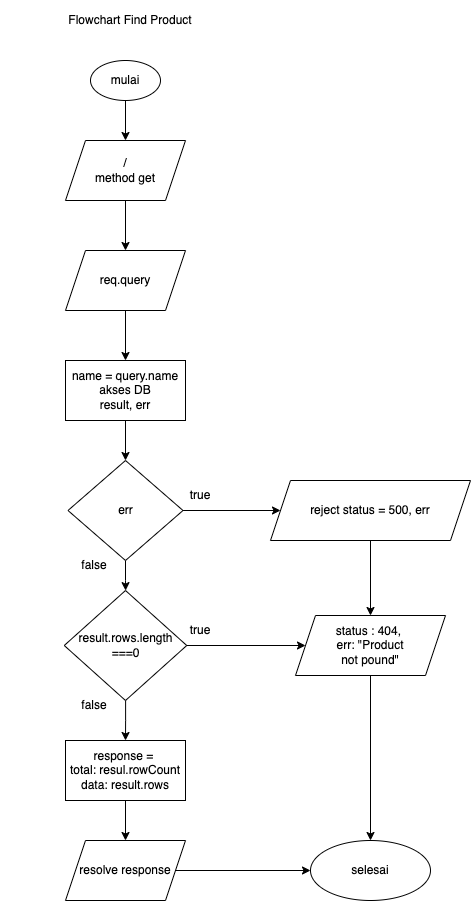

The diagram above was exported from draw.io. Its source (the exported page's mxGraphModel, read from the mxfile embedded in the PNG):
<mxGraphModel dx="1019" dy="423" grid="1" gridSize="10" guides="1" tooltips="1" connect="1" arrows="1" fold="1" page="1" pageScale="1" pageWidth="850" pageHeight="1100" math="0" shadow="0">
  <root>
    <mxCell id="0" />
    <mxCell id="1" parent="0" />
    <mxCell id="knor8k65Dr8bGTs9WHyW-1" value="Flowchart Find Product" style="text;html=1;strokeColor=none;fillColor=none;align=center;verticalAlign=middle;whiteSpace=wrap;rounded=0;" parent="1" vertex="1">
      <mxGeometry x="80" y="20" width="260" height="40" as="geometry" />
    </mxCell>
    <mxCell id="z7LQKhY1bfv_4k3Sa9yk-2" value="" style="edgeStyle=orthogonalEdgeStyle;rounded=0;orthogonalLoop=1;jettySize=auto;html=1;" parent="1" source="knor8k65Dr8bGTs9WHyW-2" target="z7LQKhY1bfv_4k3Sa9yk-1" edge="1">
      <mxGeometry relative="1" as="geometry" />
    </mxCell>
    <mxCell id="knor8k65Dr8bGTs9WHyW-2" value="mulai" style="ellipse;whiteSpace=wrap;html=1;" parent="1" vertex="1">
      <mxGeometry x="170" y="80" width="70" height="40" as="geometry" />
    </mxCell>
    <mxCell id="PMx_y-_lqA1M3RhVppY9-4" value="" style="edgeStyle=orthogonalEdgeStyle;rounded=0;orthogonalLoop=1;jettySize=auto;html=1;" parent="1" source="z7LQKhY1bfv_4k3Sa9yk-1" target="PMx_y-_lqA1M3RhVppY9-3" edge="1">
      <mxGeometry relative="1" as="geometry" />
    </mxCell>
    <mxCell id="z7LQKhY1bfv_4k3Sa9yk-1" value="&lt;span&gt;/&lt;/span&gt;&lt;br&gt;&lt;span&gt;method get&lt;/span&gt;" style="shape=parallelogram;perimeter=parallelogramPerimeter;whiteSpace=wrap;html=1;fixedSize=1;" parent="1" vertex="1">
      <mxGeometry x="145" y="160" width="120" height="60" as="geometry" />
    </mxCell>
    <mxCell id="q4qjK9TlJO6TOrNnuWo8-2" value="" style="edgeStyle=orthogonalEdgeStyle;rounded=0;orthogonalLoop=1;jettySize=auto;html=1;" parent="1" source="PMx_y-_lqA1M3RhVppY9-3" target="q4qjK9TlJO6TOrNnuWo8-1" edge="1">
      <mxGeometry relative="1" as="geometry" />
    </mxCell>
    <mxCell id="PMx_y-_lqA1M3RhVppY9-3" value="req.query" style="shape=parallelogram;perimeter=parallelogramPerimeter;whiteSpace=wrap;html=1;fixedSize=1;" parent="1" vertex="1">
      <mxGeometry x="145" y="270" width="120" height="60" as="geometry" />
    </mxCell>
    <mxCell id="5v6iVPSfGsMgY904cwLL-4" value="" style="edgeStyle=orthogonalEdgeStyle;rounded=0;orthogonalLoop=1;jettySize=auto;html=1;" parent="1" source="q4qjK9TlJO6TOrNnuWo8-1" target="5v6iVPSfGsMgY904cwLL-3" edge="1">
      <mxGeometry relative="1" as="geometry" />
    </mxCell>
    <mxCell id="q4qjK9TlJO6TOrNnuWo8-1" value="name = query.name&lt;br&gt;akses DB&lt;br&gt;result, err" style="whiteSpace=wrap;html=1;" parent="1" vertex="1">
      <mxGeometry x="145" y="380" width="120" height="60" as="geometry" />
    </mxCell>
    <mxCell id="d2Up0eX36cyJMNaRypDH-2" value="" style="edgeStyle=orthogonalEdgeStyle;rounded=0;orthogonalLoop=1;jettySize=auto;html=1;" parent="1" source="5v6iVPSfGsMgY904cwLL-3" target="d2Up0eX36cyJMNaRypDH-1" edge="1">
      <mxGeometry relative="1" as="geometry" />
    </mxCell>
    <mxCell id="x2WHtcmdjeoB33N2_HbI-2" value="" style="edgeStyle=orthogonalEdgeStyle;rounded=0;orthogonalLoop=1;jettySize=auto;html=1;" parent="1" source="5v6iVPSfGsMgY904cwLL-3" target="x2WHtcmdjeoB33N2_HbI-1" edge="1">
      <mxGeometry relative="1" as="geometry" />
    </mxCell>
    <mxCell id="5v6iVPSfGsMgY904cwLL-3" value="err" style="rhombus;whiteSpace=wrap;html=1;" parent="1" vertex="1">
      <mxGeometry x="147.5" y="480" width="115" height="100" as="geometry" />
    </mxCell>
    <mxCell id="5v6iVPSfGsMgY904cwLL-7" value="true" style="text;html=1;strokeColor=none;fillColor=none;align=center;verticalAlign=middle;whiteSpace=wrap;rounded=0;" parent="1" vertex="1">
      <mxGeometry x="250" y="500" width="60" height="30" as="geometry" />
    </mxCell>
    <mxCell id="KBJfQQsxrT7XY8qzOvKY-2" style="edgeStyle=orthogonalEdgeStyle;rounded=0;orthogonalLoop=1;jettySize=auto;html=1;exitX=0.5;exitY=1;exitDx=0;exitDy=0;entryX=0.5;entryY=0;entryDx=0;entryDy=0;" parent="1" source="d2Up0eX36cyJMNaRypDH-1" target="x2WHtcmdjeoB33N2_HbI-5" edge="1">
      <mxGeometry relative="1" as="geometry" />
    </mxCell>
    <mxCell id="d2Up0eX36cyJMNaRypDH-1" value="reject status = 500, err" style="shape=parallelogram;perimeter=parallelogramPerimeter;whiteSpace=wrap;html=1;fixedSize=1;" parent="1" vertex="1">
      <mxGeometry x="350" y="500" width="200" height="60" as="geometry" />
    </mxCell>
    <mxCell id="x2WHtcmdjeoB33N2_HbI-6" value="" style="edgeStyle=orthogonalEdgeStyle;rounded=0;orthogonalLoop=1;jettySize=auto;html=1;" parent="1" source="x2WHtcmdjeoB33N2_HbI-1" target="x2WHtcmdjeoB33N2_HbI-5" edge="1">
      <mxGeometry relative="1" as="geometry" />
    </mxCell>
    <mxCell id="x2WHtcmdjeoB33N2_HbI-10" value="" style="edgeStyle=orthogonalEdgeStyle;rounded=0;orthogonalLoop=1;jettySize=auto;html=1;" parent="1" source="x2WHtcmdjeoB33N2_HbI-1" target="x2WHtcmdjeoB33N2_HbI-9" edge="1">
      <mxGeometry relative="1" as="geometry" />
    </mxCell>
    <mxCell id="x2WHtcmdjeoB33N2_HbI-1" value="result.rows.length ===0" style="rhombus;whiteSpace=wrap;html=1;" parent="1" vertex="1">
      <mxGeometry x="143.75" y="610" width="122.5" height="110" as="geometry" />
    </mxCell>
    <mxCell id="Db1OPrgzxfh0RQ0JjE2I-6" style="edgeStyle=orthogonalEdgeStyle;rounded=0;orthogonalLoop=1;jettySize=auto;html=1;" parent="1" source="x2WHtcmdjeoB33N2_HbI-5" target="Db1OPrgzxfh0RQ0JjE2I-3" edge="1">
      <mxGeometry relative="1" as="geometry" />
    </mxCell>
    <mxCell id="x2WHtcmdjeoB33N2_HbI-5" value="status : 404, &lt;br&gt;err: &quot;Product&lt;br&gt;not pound&quot;" style="shape=parallelogram;perimeter=parallelogramPerimeter;whiteSpace=wrap;html=1;fixedSize=1;" parent="1" vertex="1">
      <mxGeometry x="375" y="635" width="150" height="60" as="geometry" />
    </mxCell>
    <mxCell id="x2WHtcmdjeoB33N2_HbI-7" value="true" style="text;html=1;strokeColor=none;fillColor=none;align=center;verticalAlign=middle;whiteSpace=wrap;rounded=0;" parent="1" vertex="1">
      <mxGeometry x="250" y="635" width="60" height="30" as="geometry" />
    </mxCell>
    <mxCell id="x2WHtcmdjeoB33N2_HbI-8" value="false" style="text;html=1;strokeColor=none;fillColor=none;align=center;verticalAlign=middle;whiteSpace=wrap;rounded=0;" parent="1" vertex="1">
      <mxGeometry x="143.75" y="570" width="60" height="30" as="geometry" />
    </mxCell>
    <mxCell id="Db1OPrgzxfh0RQ0JjE2I-2" value="" style="edgeStyle=orthogonalEdgeStyle;rounded=0;orthogonalLoop=1;jettySize=auto;html=1;" parent="1" source="x2WHtcmdjeoB33N2_HbI-9" target="Db1OPrgzxfh0RQ0JjE2I-1" edge="1">
      <mxGeometry relative="1" as="geometry" />
    </mxCell>
    <mxCell id="x2WHtcmdjeoB33N2_HbI-9" value="&lt;span&gt;response =&amp;nbsp;&lt;/span&gt;&lt;br&gt;&lt;span&gt;total: resul.rowCount&lt;/span&gt;&lt;br&gt;&lt;span&gt;data: result.rows&lt;/span&gt;" style="whiteSpace=wrap;html=1;" parent="1" vertex="1">
      <mxGeometry x="145" y="760" width="120" height="60" as="geometry" />
    </mxCell>
    <mxCell id="Db1OPrgzxfh0RQ0JjE2I-4" value="" style="edgeStyle=orthogonalEdgeStyle;rounded=0;orthogonalLoop=1;jettySize=auto;html=1;" parent="1" source="Db1OPrgzxfh0RQ0JjE2I-1" target="Db1OPrgzxfh0RQ0JjE2I-3" edge="1">
      <mxGeometry relative="1" as="geometry" />
    </mxCell>
    <mxCell id="Db1OPrgzxfh0RQ0JjE2I-1" value="resolve response" style="shape=parallelogram;perimeter=parallelogramPerimeter;whiteSpace=wrap;html=1;fixedSize=1;" parent="1" vertex="1">
      <mxGeometry x="145" y="860" width="120" height="60" as="geometry" />
    </mxCell>
    <mxCell id="Db1OPrgzxfh0RQ0JjE2I-3" value="selesai" style="ellipse;whiteSpace=wrap;html=1;" parent="1" vertex="1">
      <mxGeometry x="390" y="860" width="120" height="60" as="geometry" />
    </mxCell>
    <mxCell id="Db1OPrgzxfh0RQ0JjE2I-5" value="false" style="text;html=1;strokeColor=none;fillColor=none;align=center;verticalAlign=middle;whiteSpace=wrap;rounded=0;" parent="1" vertex="1">
      <mxGeometry x="143.75" y="710" width="60" height="30" as="geometry" />
    </mxCell>
  </root>
</mxGraphModel>